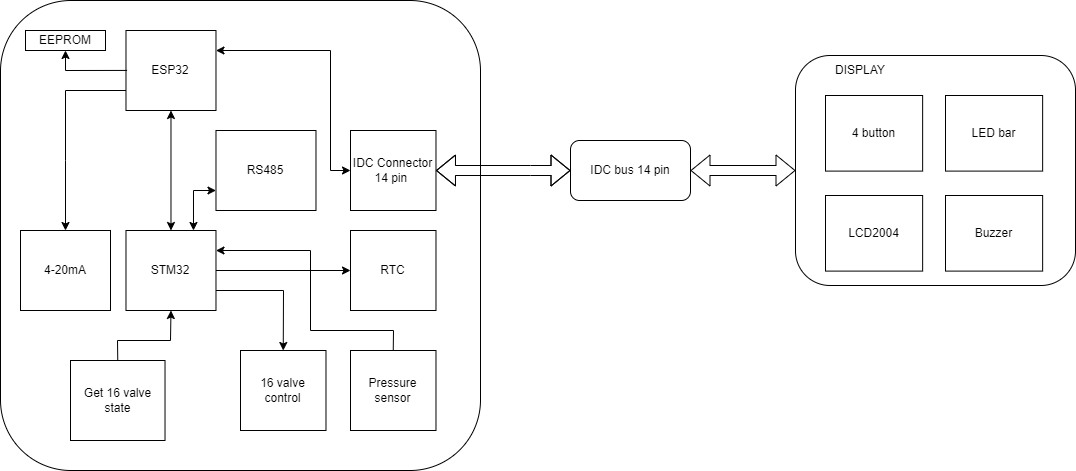

The diagram above was exported from draw.io. Its source (the exported page's mxGraphModel, read from the mxfile embedded in the PNG):
<mxGraphModel dx="2284" dy="1892" grid="1" gridSize="10" guides="1" tooltips="1" connect="1" arrows="1" fold="1" page="1" pageScale="1" pageWidth="850" pageHeight="1100" math="0" shadow="0">
  <root>
    <mxCell id="0" />
    <mxCell id="1" parent="0" />
    <mxCell id="WI8O8tT12DglGfz45HCh-18" value="" style="group" parent="1" vertex="1" connectable="0">
      <mxGeometry x="-380" y="-410" width="480" height="470" as="geometry" />
    </mxCell>
    <mxCell id="WI8O8tT12DglGfz45HCh-17" value="" style="rounded=1;whiteSpace=wrap;html=1;" parent="WI8O8tT12DglGfz45HCh-18" vertex="1">
      <mxGeometry width="480" height="470" as="geometry" />
    </mxCell>
    <mxCell id="WI8O8tT12DglGfz45HCh-31" style="edgeStyle=orthogonalEdgeStyle;rounded=0;orthogonalLoop=1;jettySize=auto;html=1;exitX=1;exitY=0.5;exitDx=0;exitDy=0;entryX=0;entryY=0.5;entryDx=0;entryDy=0;" parent="WI8O8tT12DglGfz45HCh-18" source="WI8O8tT12DglGfz45HCh-2" target="WI8O8tT12DglGfz45HCh-12" edge="1">
      <mxGeometry relative="1" as="geometry" />
    </mxCell>
    <mxCell id="WI8O8tT12DglGfz45HCh-2" value="STM32" style="rounded=0;whiteSpace=wrap;html=1;" parent="WI8O8tT12DglGfz45HCh-18" vertex="1">
      <mxGeometry x="125.47999999999999" y="230" width="90" height="80" as="geometry" />
    </mxCell>
    <mxCell id="WI8O8tT12DglGfz45HCh-12" value="RTC" style="rounded=0;whiteSpace=wrap;html=1;" parent="WI8O8tT12DglGfz45HCh-18" vertex="1">
      <mxGeometry x="350" y="230" width="85.48" height="80" as="geometry" />
    </mxCell>
    <mxCell id="WI8O8tT12DglGfz45HCh-13" value="Pressure sensor" style="rounded=0;whiteSpace=wrap;html=1;" parent="WI8O8tT12DglGfz45HCh-18" vertex="1">
      <mxGeometry x="350" y="350" width="85.48" height="80" as="geometry" />
    </mxCell>
    <mxCell id="WI8O8tT12DglGfz45HCh-14" value="RS485" style="rounded=0;whiteSpace=wrap;html=1;" parent="WI8O8tT12DglGfz45HCh-18" vertex="1">
      <mxGeometry x="215.48000000000002" y="130" width="100" height="80" as="geometry" />
    </mxCell>
    <mxCell id="WI8O8tT12DglGfz45HCh-15" value="16 valve control" style="rounded=0;whiteSpace=wrap;html=1;" parent="WI8O8tT12DglGfz45HCh-18" vertex="1">
      <mxGeometry x="240" y="350" width="85.48" height="80" as="geometry" />
    </mxCell>
    <mxCell id="WI8O8tT12DglGfz45HCh-16" value="Get 16 valve state" style="rounded=0;whiteSpace=wrap;html=1;" parent="WI8O8tT12DglGfz45HCh-18" vertex="1">
      <mxGeometry x="70" y="360" width="94.52" height="80" as="geometry" />
    </mxCell>
    <mxCell id="WI8O8tT12DglGfz45HCh-24" value="IDC Connector 14 pin&amp;nbsp;" style="rounded=0;whiteSpace=wrap;html=1;" parent="WI8O8tT12DglGfz45HCh-18" vertex="1">
      <mxGeometry x="350" y="130" width="85.48" height="80" as="geometry" />
    </mxCell>
    <mxCell id="WI8O8tT12DglGfz45HCh-32" value="" style="endArrow=classic;html=1;rounded=0;exitX=1;exitY=0.75;exitDx=0;exitDy=0;entryX=0.5;entryY=0;entryDx=0;entryDy=0;" parent="WI8O8tT12DglGfz45HCh-18" source="WI8O8tT12DglGfz45HCh-2" target="WI8O8tT12DglGfz45HCh-15" edge="1">
      <mxGeometry width="50" height="50" relative="1" as="geometry">
        <mxPoint x="240" y="330" as="sourcePoint" />
        <mxPoint x="290" y="280" as="targetPoint" />
        <Array as="points">
          <mxPoint x="283" y="290" />
        </Array>
      </mxGeometry>
    </mxCell>
    <mxCell id="WI8O8tT12DglGfz45HCh-33" value="" style="endArrow=classic;html=1;rounded=0;exitX=0.5;exitY=0;exitDx=0;exitDy=0;entryX=0.5;entryY=1;entryDx=0;entryDy=0;" parent="WI8O8tT12DglGfz45HCh-18" source="WI8O8tT12DglGfz45HCh-16" target="WI8O8tT12DglGfz45HCh-2" edge="1">
      <mxGeometry width="50" height="50" relative="1" as="geometry">
        <mxPoint x="200" y="360" as="sourcePoint" />
        <mxPoint x="250" y="310" as="targetPoint" />
        <Array as="points">
          <mxPoint x="117" y="340" />
          <mxPoint x="170" y="340" />
        </Array>
      </mxGeometry>
    </mxCell>
    <mxCell id="WI8O8tT12DglGfz45HCh-34" value="" style="endArrow=classic;html=1;rounded=0;entryX=1;entryY=0.25;entryDx=0;entryDy=0;exitX=0.5;exitY=0;exitDx=0;exitDy=0;" parent="WI8O8tT12DglGfz45HCh-18" source="WI8O8tT12DglGfz45HCh-13" target="WI8O8tT12DglGfz45HCh-2" edge="1">
      <mxGeometry width="50" height="50" relative="1" as="geometry">
        <mxPoint x="240" y="270" as="sourcePoint" />
        <mxPoint x="290" y="220" as="targetPoint" />
        <Array as="points">
          <mxPoint x="393" y="330" />
          <mxPoint x="310" y="330" />
          <mxPoint x="310" y="250" />
        </Array>
      </mxGeometry>
    </mxCell>
    <mxCell id="WI8O8tT12DglGfz45HCh-35" value="ESP32" style="rounded=0;whiteSpace=wrap;html=1;" parent="WI8O8tT12DglGfz45HCh-18" vertex="1">
      <mxGeometry x="125.47999999999999" y="30" width="90" height="80" as="geometry" />
    </mxCell>
    <mxCell id="WI8O8tT12DglGfz45HCh-36" value="" style="endArrow=classic;startArrow=classic;html=1;rounded=0;exitX=0.5;exitY=0;exitDx=0;exitDy=0;entryX=0.5;entryY=1;entryDx=0;entryDy=0;" parent="WI8O8tT12DglGfz45HCh-18" source="WI8O8tT12DglGfz45HCh-2" target="WI8O8tT12DglGfz45HCh-35" edge="1">
      <mxGeometry width="50" height="50" relative="1" as="geometry">
        <mxPoint x="150" y="230" as="sourcePoint" />
        <mxPoint x="200" y="180" as="targetPoint" />
      </mxGeometry>
    </mxCell>
    <mxCell id="WI8O8tT12DglGfz45HCh-42" value="" style="endArrow=classic;startArrow=classic;html=1;rounded=0;exitX=1;exitY=0.25;exitDx=0;exitDy=0;entryX=0;entryY=0.5;entryDx=0;entryDy=0;" parent="WI8O8tT12DglGfz45HCh-18" source="WI8O8tT12DglGfz45HCh-35" target="WI8O8tT12DglGfz45HCh-24" edge="1">
      <mxGeometry width="50" height="50" relative="1" as="geometry">
        <mxPoint x="300" y="170" as="sourcePoint" />
        <mxPoint x="350" y="120" as="targetPoint" />
        <Array as="points">
          <mxPoint x="330" y="50" />
          <mxPoint x="330" y="170" />
        </Array>
      </mxGeometry>
    </mxCell>
    <mxCell id="CbO9M30XIvy7-0GY4api-1" value="4-20mA" style="rounded=0;whiteSpace=wrap;html=1;" parent="WI8O8tT12DglGfz45HCh-18" vertex="1">
      <mxGeometry x="20" y="230" width="90" height="80" as="geometry" />
    </mxCell>
    <mxCell id="CbO9M30XIvy7-0GY4api-2" value="" style="endArrow=classic;html=1;rounded=0;exitX=0;exitY=0.75;exitDx=0;exitDy=0;entryX=0.5;entryY=0;entryDx=0;entryDy=0;" parent="WI8O8tT12DglGfz45HCh-18" source="WI8O8tT12DglGfz45HCh-35" target="CbO9M30XIvy7-0GY4api-1" edge="1">
      <mxGeometry width="50" height="50" relative="1" as="geometry">
        <mxPoint x="130" y="240" as="sourcePoint" />
        <mxPoint x="180" y="190" as="targetPoint" />
        <Array as="points">
          <mxPoint x="65" y="90" />
          <mxPoint x="65" y="160" />
        </Array>
      </mxGeometry>
    </mxCell>
    <mxCell id="PUjRXn3q8cQC2eetGsW8-1" value="EEPROM" style="rounded=0;whiteSpace=wrap;html=1;" parent="WI8O8tT12DglGfz45HCh-18" vertex="1">
      <mxGeometry x="25" y="30" width="80" height="20" as="geometry" />
    </mxCell>
    <mxCell id="PUjRXn3q8cQC2eetGsW8-2" value="" style="endArrow=classic;html=1;rounded=0;entryX=0.5;entryY=1;entryDx=0;entryDy=0;exitX=0.012;exitY=0.499;exitDx=0;exitDy=0;exitPerimeter=0;" parent="WI8O8tT12DglGfz45HCh-18" source="WI8O8tT12DglGfz45HCh-35" target="PUjRXn3q8cQC2eetGsW8-1" edge="1">
      <mxGeometry width="50" height="50" relative="1" as="geometry">
        <mxPoint x="120" y="70" as="sourcePoint" />
        <mxPoint x="210" y="110" as="targetPoint" />
        <Array as="points">
          <mxPoint x="65" y="70" />
        </Array>
      </mxGeometry>
    </mxCell>
    <mxCell id="q_iEZzm9BaBJni7KFV_t-1" value="" style="endArrow=classic;startArrow=classic;html=1;rounded=0;exitX=0.75;exitY=0;exitDx=0;exitDy=0;entryX=0;entryY=0.75;entryDx=0;entryDy=0;" parent="WI8O8tT12DglGfz45HCh-18" source="WI8O8tT12DglGfz45HCh-2" target="WI8O8tT12DglGfz45HCh-14" edge="1">
      <mxGeometry width="50" height="50" relative="1" as="geometry">
        <mxPoint x="180" y="240" as="sourcePoint" />
        <mxPoint x="180" y="120" as="targetPoint" />
        <Array as="points">
          <mxPoint x="193" y="190" />
        </Array>
      </mxGeometry>
    </mxCell>
    <mxCell id="WI8O8tT12DglGfz45HCh-20" value="" style="group" parent="1" vertex="1" connectable="0">
      <mxGeometry x="415" y="-355" width="280" height="230" as="geometry" />
    </mxCell>
    <mxCell id="WI8O8tT12DglGfz45HCh-19" value="" style="rounded=1;whiteSpace=wrap;html=1;" parent="WI8O8tT12DglGfz45HCh-20" vertex="1">
      <mxGeometry width="280" height="230" as="geometry" />
    </mxCell>
    <mxCell id="WI8O8tT12DglGfz45HCh-4" value="LCD2004" style="rounded=0;whiteSpace=wrap;html=1;" parent="WI8O8tT12DglGfz45HCh-20" vertex="1">
      <mxGeometry x="29.99809523809523" y="140" width="97.14285714285714" height="75.6" as="geometry" />
    </mxCell>
    <mxCell id="WI8O8tT12DglGfz45HCh-5" value="LED bar" style="rounded=0;whiteSpace=wrap;html=1;" parent="WI8O8tT12DglGfz45HCh-20" vertex="1">
      <mxGeometry x="150.00285714285712" y="40" width="97.14285714285714" height="75.6" as="geometry" />
    </mxCell>
    <mxCell id="WI8O8tT12DglGfz45HCh-6" value="4 button&lt;br&gt;" style="rounded=0;whiteSpace=wrap;html=1;" parent="WI8O8tT12DglGfz45HCh-20" vertex="1">
      <mxGeometry x="29.99809523809523" y="40" width="97.14285714285714" height="75.6" as="geometry" />
    </mxCell>
    <mxCell id="WI8O8tT12DglGfz45HCh-8" value="Buzzer" style="rounded=0;whiteSpace=wrap;html=1;" parent="WI8O8tT12DglGfz45HCh-20" vertex="1">
      <mxGeometry x="150.00285714285712" y="140" width="97.14285714285714" height="75.6" as="geometry" />
    </mxCell>
    <mxCell id="WI8O8tT12DglGfz45HCh-27" value="DISPLAY" style="text;html=1;strokeColor=none;fillColor=none;align=center;verticalAlign=middle;whiteSpace=wrap;rounded=0;" parent="WI8O8tT12DglGfz45HCh-20" vertex="1">
      <mxGeometry x="35" width="60" height="30" as="geometry" />
    </mxCell>
    <mxCell id="WI8O8tT12DglGfz45HCh-21" value="IDC bus 14 pin" style="rounded=1;whiteSpace=wrap;html=1;" parent="1" vertex="1">
      <mxGeometry x="190" y="-270" width="120" height="60" as="geometry" />
    </mxCell>
    <mxCell id="WI8O8tT12DglGfz45HCh-23" value="" style="shape=flexArrow;endArrow=classic;startArrow=classic;html=1;rounded=0;entryX=0;entryY=0.5;entryDx=0;entryDy=0;exitX=1;exitY=0.5;exitDx=0;exitDy=0;" parent="1" source="WI8O8tT12DglGfz45HCh-21" target="WI8O8tT12DglGfz45HCh-19" edge="1">
      <mxGeometry width="100" height="100" relative="1" as="geometry">
        <mxPoint x="250" y="-310" as="sourcePoint" />
        <mxPoint x="350" y="-410" as="targetPoint" />
      </mxGeometry>
    </mxCell>
    <mxCell id="WI8O8tT12DglGfz45HCh-25" value="" style="shape=flexArrow;endArrow=classic;startArrow=classic;html=1;rounded=0;entryX=0;entryY=0.5;entryDx=0;entryDy=0;exitX=1;exitY=0.5;exitDx=0;exitDy=0;" parent="1" source="WI8O8tT12DglGfz45HCh-24" target="WI8O8tT12DglGfz45HCh-21" edge="1">
      <mxGeometry width="100" height="100" relative="1" as="geometry">
        <mxPoint x="140" y="-180" as="sourcePoint" />
        <mxPoint x="240" y="-280" as="targetPoint" />
        <Array as="points">
          <mxPoint x="150" y="-240" />
        </Array>
      </mxGeometry>
    </mxCell>
  </root>
</mxGraphModel>